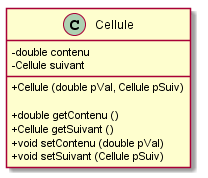

The diagram above was rendered by PlantUML. Its source (embedded in the PNG):
@startuml
skinparam classAttributeIconSize 0

class Cellule {
	- double contenu 
	- Cellule suivant

	+ Cellule (double pVal, Cellule pSuiv) 
	
	+ double getContenu ()
	+ Cellule getSuivant ()
	+ void setContenu (double pVal)
	+ void setSuivant (Cellule pSuiv)
}

@enduml